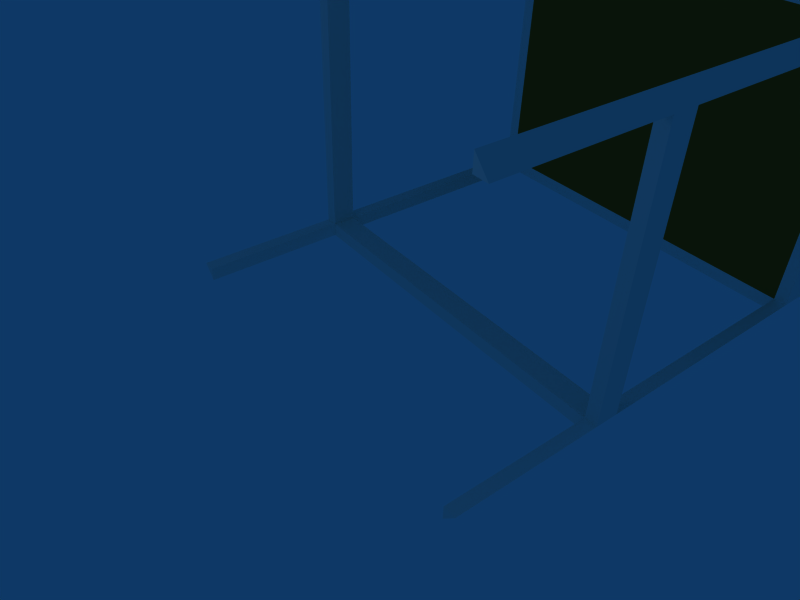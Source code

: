 # Source: mesa.blend  (saved by Blender 2.44.0; exported with 4.5.12 LTS)
import bpy
from mathutils import Matrix  # noqa: F401  (used for matrix-valued properties, if any)

bpy.ops.wm.read_factory_settings(use_empty=True)
scene = bpy.context.scene
scene.name = 'Scene'

# ---- collections
col_collection_1 = bpy.data.collections.new('Collection 1'); scene.collection.children.link(col_collection_1)

# ---- materials (node trees are filled in below, after node groups)
mat_ferro = bpy.data.materials.new('Ferro')
mat_ferro.alpha_threshold = 0.0
mat_ferro.diffuse_color = (0.9065, 0.9182, 0.8816, 1.0)
mat_ferro.specular_color = (0.7918, 0.8078, 0.7907)
mat_ferro.roughness = 0.5
mat_ferro.line_color = (0.0, 0.0, 0.0, 1.0)
mat_madeira = bpy.data.materials.new('Madeira')
mat_madeira.alpha_threshold = 0.0
mat_madeira.diffuse_color = (0.5487, 0.3513, 0.1011, 1.0)
mat_madeira.specular_color = (0.5569, 0.3438, 0.1625)
mat_madeira.roughness = 0.5
mat_madeira.line_color = (0.0, 0.0, 0.0, 1.0)

# ---- material node trees

# ---- world
world_world = bpy.data.worlds.new('World'); scene.world = world_world
world_world.color = (0.05656, 0.2208, 0.4)
world_world.use_sun_shadow = False
world_world.sun_shadow_jitter_overblur = 0.0
world_world.cycles.sampling_method = 'MANUAL'
world_world.cycles.sample_map_resolution = 256

# ---- cameras
cam_camera = bpy.data.cameras.new('Camera')
cam_camera.passepartout_alpha = 0.2
cam_camera.clip_end = 100.0
cam_camera.lens = 35.0
cam_camera.ortho_scale = 7.314
cam_camera.show_passepartout = False
cam_camera.show_safe_areas = True
cam_camera.dof.focus_distance = 0.0
cam_camera.dof.aperture_fstop = 128.0

# ---- lights
light_spot = bpy.data.lights.new('Spot', 'POINT')
light_spot.transmission_factor = 0.0
light_spot.cutoff_distance = 30.0
light_spot.energy = 100.0
light_spot.shadow_buffer_clip_start = 8.0
light_spot.shadow_soft_size = 1.0
light_spot.shadow_maximum_resolution = 0.006
light_spot.use_absolute_resolution = True
light_spot.cycles.use_multiple_importance_sampling = False

# ---- meshes
me_cube_001 = bpy.data.meshes.new('Cube.001')
me_cube_001.from_pydata([(-3.971, -2.985, -0.5642), (4.011, -2.985, -0.5642), (4.011, -2.985, -1.0), (-3.971, -2.985, -1.0), (-3.971, 3.021, -1.0), (4.011, 3.021, -1.0), (4.011, 3.021, -0.5642), (-3.971, 3.021, -0.5642), (-3.971, 3.337, -0.5642), (4.011, 3.337, -0.5642), (4.011, 3.337, 0.5055), (-3.971, 3.337, 0.5055), (-3.971, 3.021, 1.0), (-3.971, -2.981, 1.0), (4.011, -2.981, 1.0), (4.011, 3.021, 1.0), (-3.971, 3.021, 0.5055), (-3.971, -2.981, 0.5055), (4.011, -2.981, 0.5055), (4.011, 3.021, 0.5055)], [], [(0, 1, 6, 7), (4, 5, 2, 3), (11, 10, 9, 8), (15, 12, 13, 14), (19, 18, 17, 16)])
me_cube_001.polygons.foreach_set('material_index', [1, 1, 1, 1, 1])
_uv = me_cube_001.uv_layers.new(name='UVTex')
_uv.uv.foreach_set('vector', [0.4709, 0.02062, 0.4709, 0.9897, 0.0713, 0.9897, 0.0713, 0.02062, 0.02915, 0.7028, 0.02915, 0.201, 0.531, 0.201, 0.531, 0.7028, 0.0999, 0.7214, 0.0999, 0.3061, 0.5153, 0.3061, 0.5153, 0.7214, 0.09055, 0.7067, 0.09055, 0.2933, 0.504, 0.2933, 0.504, 0.7067, 0.0632, 0.6894, 0.0632, 0.3175, 0.4351, 0.3175, 0.4351, 0.6894])
_ca = me_cube_001.color_attributes.new('Col', 'BYTE_COLOR', 'CORNER')
_ca.data.foreach_set('color', [1.0, 1.0, 1.0, 1.0, 1.0, 1.0, 1.0, 1.0, 1.0, 1.0, 1.0, 1.0, 1.0, 1.0, 1.0, 1.0, 1.0, 1.0, 1.0, 1.0, 1.0, 1.0, 1.0, 1.0, 1.0, 1.0, 1.0, 1.0, 1.0, 1.0, 1.0, 1.0, 1.0, 1.0, 1.0, 1.0, 1.0, 1.0, 1.0, 1.0, 1.0, 1.0, 1.0, 1.0, 1.0, 1.0, 1.0, 1.0, 1.0, 1.0, 1.0, 1.0, 1.0, 1.0, 1.0, 1.0, 1.0, 1.0, 1.0, 1.0, 1.0, 1.0, 1.0, 1.0, 1.0, 1.0, 1.0, 1.0, 1.0, 1.0, 1.0, 1.0, 1.0, 1.0, 1.0, 1.0, 1.0, 1.0, 1.0, 1.0])
me_cube_001.materials.append(mat_ferro)
me_cube_001.materials.append(mat_madeira)
me_cube_001.use_remesh_preserve_volume = False
me_cube_001.use_remesh_preserve_attributes = False
me_cube_001.use_mirror_vertex_groups = False
me_cube_001.update()
me_cube = bpy.data.meshes.new('Cube')
me_cube.from_pydata([(4.011, 3.021, 0.5055), (4.011, -2.981, 0.5055), (-3.971, -2.981, 0.5055), (-3.971, 3.021, 0.5055), (4.011, 3.021, 1.0), (4.011, -2.981, 1.0), (-3.971, -2.981, 1.0), (-3.971, 3.021, 1.0), (4.288, -2.981, 1.0), (4.288, 3.021, 1.0), (4.288, -2.981, 0.5055), (4.288, 3.021, 0.5055), (-4.249, 3.021, 1.0), (-4.249, -2.981, 1.0), (-4.249, 3.021, 0.5055), (-4.249, -2.981, 0.5055), (-3.971, -3.298, 1.0), (4.011, -3.298, 1.0), (-3.971, -3.298, 0.5055), (4.011, -3.298, 0.5055), (-3.971, 3.337, 1.0), (4.011, 3.337, 1.0), (-3.971, 3.337, 0.5055), (4.011, 3.337, 0.5055), (4.011, 3.337, -0.5642), (-3.971, 3.337, -0.5642), (-3.971, 3.021, -0.5642), (4.011, 3.021, -0.5642), (4.011, 3.021, -1.0), (-3.971, 3.021, -1.0), (-3.971, 3.337, -1.0), (4.011, 3.337, -1.0), (-3.971, -2.985, -1.0), (4.011, -2.985, -1.0), (4.011, -2.985, -0.5642), (-3.971, -2.985, -0.5642), (-3.971, -3.302, -0.5642), (4.011, -3.302, -0.5642), (4.011, -3.302, -1.0), (-3.971, -3.302, -1.0), (4.288, -2.985, -0.5642), (4.288, -2.985, -1.0), (4.288, 3.021, -1.0), (4.288, 3.021, -0.5642), (-4.249, -2.985, -0.5642), (-4.249, -2.985, -1.0), (-4.249, 3.021, -1.0), (-4.249, 3.021, -0.5642), (4.288, 3.021, -4.554), (4.011, 3.337, -4.554), (4.011, 3.021, -4.554), (-4.249, 3.021, -4.554), (-3.971, 3.337, -4.554), (-3.971, 3.021, -4.554), (4.288, -2.985, -4.554), (4.011, -3.302, -4.554), (4.011, -2.985, -4.554), (-4.249, -2.985, -4.554), (-3.971, -3.302, -4.554), (-3.971, -2.985, -4.554), (-3.971, -2.985, -4.897), (-3.971, -3.302, -4.897), (-4.249, -2.985, -4.897), (4.011, -2.985, -4.897), (4.011, -3.302, -4.897), (4.288, -2.985, -4.897), (-3.971, 3.021, -4.897), (-3.971, 3.337, -4.897), (-4.249, 3.021, -4.897), (4.011, 3.021, -4.897), (4.011, 3.337, -4.897), (4.288, 3.021, -4.897), (4.288, 3.021, -7.007), (4.011, 3.337, -7.007), (4.011, 3.021, -7.007), (-4.249, 3.021, -7.007), (-3.971, 3.337, -7.007), (-3.971, 3.021, -7.007), (4.288, -2.985, -7.007), (4.011, -3.302, -7.007), (4.011, -2.985, -7.007), (-4.249, -2.985, -7.007), (-3.971, -3.302, -7.007), (-3.971, -2.985, -7.007)], [], [(4, 5, 8, 9), (1, 0, 11, 10), (11, 9, 8, 10), (6, 7, 12, 13), (3, 2, 15, 14), (15, 13, 12, 14), (5, 6, 16, 17), (2, 1, 19, 18), (19, 17, 16, 18), (7, 4, 21, 20), (21, 23, 22, 20), (3, 26, 25, 22), (0, 3, 26, 27), (24, 31, 28, 27), (25, 24, 31, 30), (28, 29, 30, 31), (34, 35, 36, 37), (32, 33, 38, 39), (33, 38, 37, 34), (37, 36, 39, 38), (33, 28, 42, 41), (34, 40, 41, 33), (27, 34, 40, 43), (28, 42, 43, 27), (42, 43, 40, 41), (35, 26, 47, 44), (29, 32, 45, 46), (47, 46, 45, 44), (3, 14, 47, 26), (12, 20, 22, 14), (14, 22, 25, 47), (25, 30, 46, 47), (7, 20, 12), (9, 11, 23, 21), (11, 43, 24, 23), (4, 9, 21), (24, 43, 42, 31), (2, 35, 44, 15), (2, 18, 36, 35), (6, 13, 16), (13, 15, 18, 16), (15, 44, 36, 18), (36, 44, 45, 39), (1, 34, 37, 19), (1, 10, 40, 34), (5, 17, 8), (8, 17, 19, 10), (10, 19, 37, 40), (38, 41, 40, 37), (31, 42, 48, 49), (28, 50, 48, 42), (28, 31, 49, 50), (46, 30, 52, 51), (46, 51, 53, 29), (30, 29, 53, 52), (41, 38, 55, 54), (41, 54, 56, 33), (33, 56, 55, 38), (39, 45, 57, 58), (45, 32, 59, 57), (32, 39, 58, 59), (59, 58, 61, 60), (58, 57, 62, 61), (56, 63, 64, 55), (54, 55, 64, 65), (52, 53, 66, 67), (51, 68, 66, 53), (51, 52, 67, 68), (50, 49, 70, 69), (50, 69, 71, 48), (49, 48, 71, 70), (70, 71, 72, 73), (69, 74, 72, 71), (69, 70, 73, 74), (68, 67, 76, 75), (68, 75, 77, 66), (67, 66, 77, 76), (65, 64, 79, 78), (65, 78, 80, 63), (63, 80, 79, 64), (61, 62, 81, 82), (62, 60, 83, 81), (60, 61, 82, 83), (74, 73, 72), (77, 75, 76), (80, 78, 79), (83, 82, 81), (48, 54, 65, 71), (50, 69, 63, 56), (48, 50, 56, 54), (65, 63, 69, 71), (49, 70, 67, 52), (50, 53, 66, 69), (50, 49, 52, 53), (66, 67, 70, 69), (51, 68, 62, 57), (53, 59, 60, 66), (53, 51, 57, 59), (62, 68, 66, 60)])
_uv = me_cube.uv_layers.new(name='UVTex')
_uv.uv.foreach_set('vector', [0.5798, 0.9863, 0.5798, 0.01718, 0.9794, 0.01718, 0.9794, 0.9863, 0.5955, 0.6141, 0.5955, 0.3585, 0.8511, 0.3585, 0.8511, 0.6141, 0.5798, 0.9863, 0.5798, 0.01718, 0.9794, 0.01718, 0.9794, 0.9863, 0.5798, 0.9863, 0.5798, 0.01718, 0.9794, 0.01718, 0.9794, 0.9863, 0.5955, 0.6141, 0.5955, 0.3585, 0.8511, 0.3585, 0.8511, 0.6141, 0.5798, 0.9863, 0.5798, 0.01718, 0.9794, 0.01718, 0.9794, 0.9863, 0.5798, 0.9863, 0.5798, 0.01718, 0.9794, 0.01718, 0.9794, 0.9863, 0.5955, 0.6141, 0.5955, 0.3585, 0.8511, 0.3585, 0.8511, 0.6141, 0.5798, 0.9863, 0.5798, 0.01718, 0.9794, 0.01718, 0.9794, 0.9863, 0.5798, 0.9863, 0.5798, 0.01718, 0.9794, 0.01718, 0.9794, 0.9863, 0.5798, 0.9863, 0.5798, 0.01718, 0.9794, 0.01718, 0.9794, 0.9863, 0.5955, 0.6141, 0.8511, 0.6141, 0.8511, 0.3585, 0.5955, 0.3585, 0.1011, 0.7202, 0.1011, 0.2866, 0.5347, 0.2866, 0.5347, 0.7202, 0.5955, 0.6141, 0.8511, 0.6141, 0.8511, 0.3585, 0.5955, 0.3585, 0.5798, 0.9863, 0.5798, 0.01718, 0.9794, 0.01718, 0.9794, 0.9863, 0.5798, 0.9863, 0.5798, 0.01718, 0.9794, 0.01718, 0.9794, 0.9863, 0.5798, 0.9863, 0.5798, 0.01718, 0.9794, 0.01718, 0.9794, 0.9863, 0.5798, 0.9863, 0.5798, 0.01718, 0.9794, 0.01718, 0.9794, 0.9863, 0.5955, 0.6141, 0.8511, 0.6141, 0.8511, 0.3585, 0.5955, 0.3585, 0.5798, 0.9863, 0.5798, 0.01718, 0.9794, 0.01718, 0.9794, 0.9863, 0.5798, 0.9863, 0.5798, 0.01718, 0.9794, 0.01718, 0.9794, 0.9863, 0.5955, 0.6141, 0.8511, 0.6141, 0.8511, 0.3585, 0.5955, 0.3585, 0.5955, 0.6141, 0.5955, 0.3585, 0.8511, 0.3585, 0.8511, 0.6141, 0.5955, 0.6141, 0.8511, 0.6141, 0.8511, 0.3585, 0.5955, 0.3585, 0.5798, 0.9863, 0.5798, 0.01718, 0.9794, 0.01718, 0.9794, 0.9863, 0.5798, 0.9863, 0.5798, 0.01718, 0.9794, 0.01718, 0.9794, 0.9863, 0.5798, 0.9863, 0.5798, 0.01718, 0.9794, 0.01718, 0.9794, 0.9863, 0.5798, 0.9863, 0.5798, 0.01718, 0.9794, 0.01718, 0.9794, 0.9863, 0.5955, 0.6141, 0.8511, 0.6141, 0.8511, 0.3585, 0.5955, 0.3585, 0.6915, 0.7153, 0.6915, 0.2881, 0.8677, 0.2881, 0.8677, 0.7153, 0.8226, 0.5645, 0.8226, 0.4875, 0.8543, 0.4875, 0.8543, 0.5645, 0.5798, 0.9863, 0.5798, 0.01718, 0.9794, 0.01718, 0.9794, 0.9863, 0.6854, 0.7301, 0.6854, 0.2733, 0.8738, 0.2733, 0.5798, 0.9863, 0.5798, 0.01718, 0.9794, 0.01718, 0.9794, 0.9863, 0.5798, 0.9863, 0.5798, 0.01718, 0.9794, 0.01718, 0.9794, 0.9863, 0.5955, 0.6141, 0.5955, 0.3585, 0.8511, 0.3585, 0.5798, 0.9863, 0.5798, 0.01718, 0.9794, 0.01718, 0.9794, 0.9863, 0.5955, 0.6141, 0.8511, 0.6141, 0.8511, 0.3585, 0.5955, 0.3585, 0.5955, 0.6141, 0.8511, 0.6141, 0.8511, 0.3585, 0.5955, 0.3585, 0.5798, 0.9863, 0.5798, 0.01718, 0.9794, 0.01718, 0.6172, 0.6975, 0.6172, 0.3176, 0.7738, 0.3176, 0.7738, 0.6975, 0.8195, 0.5738, 0.8195, 0.4847, 0.8562, 0.4847, 0.8562, 0.5738, 0.8195, 0.5738, 0.8195, 0.4847, 0.8562, 0.4847, 0.8562, 0.5738, 0.6016, 0.6905, 0.9276, 0.6905, 0.9276, 0.3645, 0.6016, 0.3645, 0.5955, 0.6141, 0.8511, 0.6141, 0.8511, 0.3585, 0.5955, 0.3585, 0.5798, 0.9863, 0.5798, 0.01718, 0.9794, 0.01718, 0.5798, 0.9863, 0.5798, 0.01718, 0.9794, 0.01718, 0.9794, 0.9863, 0.5798, 0.9863, 0.5798, 0.01718, 0.9794, 0.01718, 0.9794, 0.9863, 0.5798, 0.9863, 0.5798, 0.01718, 0.9794, 0.01718, 0.9794, 0.9863, 0.6151, 0.6357, 0.6151, 0.3231, 0.9278, 0.3231, 0.9278, 0.6357, 0.6749, 0.6447, 0.9093, 0.6447, 0.9093, 0.4103, 0.6749, 0.4103, 0.6749, 0.6447, 0.6749, 0.4103, 0.9093, 0.4103, 0.9093, 0.6447, 0.704, 0.564, 0.704, 0.4845, 0.7835, 0.4845, 0.7835, 0.564, 0.5871, 0.6603, 0.9077, 0.6603, 0.9077, 0.3397, 0.5871, 0.3397, 0.6151, 0.6357, 0.6151, 0.3231, 0.9278, 0.3231, 0.9278, 0.6357, 0.6749, 0.6447, 0.6749, 0.4103, 0.9093, 0.4103, 0.9093, 0.6447, 0.6749, 0.6447, 0.9093, 0.6447, 0.9093, 0.4103, 0.6749, 0.4103, 0.6749, 0.6447, 0.9093, 0.6447, 0.9093, 0.4103, 0.6749, 0.4103, 0.701, 0.5734, 0.701, 0.4815, 0.7929, 0.4815, 0.7929, 0.5734, 0.6749, 0.6447, 0.6749, 0.4103, 0.9093, 0.4103, 0.9093, 0.6447, 0.6749, 0.6447, 0.6749, 0.4103, 0.9093, 0.4103, 0.9093, 0.6447, 0.8157, 0.5586, 0.8157, 0.4883, 0.886, 0.4883, 0.886, 0.5586, 0.6749, 0.6447, 0.6749, 0.4103, 0.9093, 0.4103, 0.9093, 0.6447, 0.6749, 0.6447, 0.9093, 0.6447, 0.9093, 0.4103, 0.6749, 0.4103, 0.6749, 0.6447, 0.6749, 0.4103, 0.9093, 0.4103, 0.9093, 0.6447, 0.5955, 0.6141, 0.5955, 0.3585, 0.8511, 0.3585, 0.8511, 0.6141, 0.5955, 0.6141, 0.8511, 0.6141, 0.8511, 0.3585, 0.5955, 0.3585, 0.8157, 0.5586, 0.8157, 0.4883, 0.886, 0.4883, 0.886, 0.5586, 0.5955, 0.6141, 0.5955, 0.3585, 0.8511, 0.3585, 0.8511, 0.6141, 0.5955, 0.6141, 0.8511, 0.6141, 0.8511, 0.3585, 0.5955, 0.3585, 0.601, 0.6327, 0.601, 0.333, 0.9007, 0.333, 0.9007, 0.6327, 0.6151, 0.6357, 0.6151, 0.3231, 0.9278, 0.3231, 0.9278, 0.6357, 0.6749, 0.6447, 0.9093, 0.6447, 0.9093, 0.4103, 0.6749, 0.4103, 0.6749, 0.6447, 0.6749, 0.4103, 0.9093, 0.4103, 0.9093, 0.6447, 0.704, 0.564, 0.704, 0.4845, 0.7835, 0.4845, 0.7835, 0.564, 0.6749, 0.6447, 0.9093, 0.6447, 0.9093, 0.4103, 0.6749, 0.4103, 0.6749, 0.6447, 0.6749, 0.4103, 0.9093, 0.4103, 0.9093, 0.6447, 0.6749, 0.6447, 0.6749, 0.4103, 0.9093, 0.4103, 0.9093, 0.6447, 0.6749, 0.6447, 0.9093, 0.6447, 0.9093, 0.4103, 0.6749, 0.4103, 0.6749, 0.6447, 0.9093, 0.6447, 0.9093, 0.4103, 0.6749, 0.4103, 0.701, 0.5734, 0.701, 0.4815, 0.7929, 0.4815, 0.7929, 0.5734, 0.6749, 0.6447, 0.6749, 0.4103, 0.9093, 0.4103, 0.9093, 0.6447, 0.6749, 0.6447, 0.6749, 0.4103, 0.9093, 0.4103, 0.9093, 0.6447, 0.6151, 0.6357, 0.9278, 0.3231, 0.6151, 0.3231, 0.6151, 0.6357, 0.9278, 0.3231, 0.6151, 0.3231, 0.6151, 0.6357, 0.9278, 0.3231, 0.6151, 0.3231, 0.6219, 0.6393, 0.9004, 0.3607, 0.6219, 0.3607, 0.8157, 0.5586, 0.8157, 0.4883, 0.886, 0.4883, 0.886, 0.5586, 0.8157, 0.5586, 0.886, 0.5586, 0.886, 0.4883, 0.8157, 0.4883, 0.8157, 0.5586, 0.8157, 0.4883, 0.886, 0.4883, 0.886, 0.5586, 0.6151, 0.6357, 0.9278, 0.6357, 0.9278, 0.3231, 0.6151, 0.3231, 0.8157, 0.5586, 0.8157, 0.4883, 0.886, 0.4883, 0.886, 0.5586, 0.6749, 0.6447, 0.6749, 0.4103, 0.9093, 0.4103, 0.9093, 0.6447, 0.8157, 0.5586, 0.8157, 0.4883, 0.886, 0.4883, 0.886, 0.5586, 0.6151, 0.6357, 0.9278, 0.6357, 0.9278, 0.3231, 0.6151, 0.3231, 0.8157, 0.5586, 0.8157, 0.4883, 0.886, 0.4883, 0.886, 0.5586, 0.8157, 0.5586, 0.886, 0.5586, 0.886, 0.4883, 0.8157, 0.4883, 0.8157, 0.5586, 0.8157, 0.4883, 0.886, 0.4883, 0.886, 0.5586, 0.6151, 0.6357, 0.9278, 0.6357, 0.9278, 0.3231, 0.6151, 0.3231])
_ca = me_cube.color_attributes.new('Col', 'BYTE_COLOR', 'CORNER')
_ca.data.foreach_set('color', [1.0, 1.0, 1.0, 1.0, 1.0, 1.0, 1.0, 1.0, 1.0, 1.0, 1.0, 1.0, 1.0, 1.0, 1.0, 1.0, 1.0, 1.0, 1.0, 1.0, 1.0, 1.0, 1.0, 1.0, 1.0, 1.0, 1.0, 1.0, 1.0, 1.0, 1.0, 1.0, 1.0, 1.0, 1.0, 1.0, 1.0, 1.0, 1.0, 1.0, 1.0, 1.0, 1.0, 1.0, 1.0, 1.0, 1.0, 1.0, 1.0, 1.0, 1.0, 1.0, 1.0, 1.0, 1.0, 1.0, 1.0, 1.0, 1.0, 1.0, 1.0, 1.0, 1.0, 1.0, 1.0, 1.0, 1.0, 1.0, 1.0, 1.0, 1.0, 1.0, 1.0, 1.0, 1.0, 1.0, 1.0, 1.0, 1.0, 1.0, 1.0, 1.0, 1.0, 1.0, 1.0, 1.0, 1.0, 1.0, 1.0, 1.0, 1.0, 1.0, 1.0, 1.0, 1.0, 1.0, 1.0, 1.0, 1.0, 1.0, 1.0, 1.0, 1.0, 1.0, 1.0, 1.0, 1.0, 1.0, 1.0, 1.0, 1.0, 1.0, 1.0, 1.0, 1.0, 1.0, 1.0, 1.0, 1.0, 1.0, 1.0, 1.0, 1.0, 1.0, 1.0, 1.0, 1.0, 1.0, 1.0, 1.0, 1.0, 1.0, 1.0, 1.0, 1.0, 1.0, 1.0, 1.0, 1.0, 1.0, 1.0, 1.0, 1.0, 1.0, 1.0, 1.0, 1.0, 1.0, 1.0, 1.0, 1.0, 1.0, 1.0, 1.0, 1.0, 1.0, 1.0, 1.0, 1.0, 1.0, 1.0, 1.0, 1.0, 1.0, 1.0, 1.0, 1.0, 1.0, 1.0, 1.0, 1.0, 1.0, 1.0, 1.0, 1.0, 1.0, 1.0, 1.0, 1.0, 1.0, 1.0, 1.0, 1.0, 1.0, 1.0, 1.0, 1.0, 1.0, 1.0, 1.0, 1.0, 1.0, 1.0, 1.0, 1.0, 1.0, 1.0, 1.0, 1.0, 1.0, 1.0, 1.0, 1.0, 1.0, 1.0, 1.0, 1.0, 1.0, 1.0, 1.0, 1.0, 1.0, 1.0, 1.0, 1.0, 1.0, 1.0, 1.0, 1.0, 1.0, 1.0, 1.0, 1.0, 1.0, 1.0, 1.0, 1.0, 1.0, 1.0, 1.0, 1.0, 1.0, 1.0, 1.0, 1.0, 1.0, 1.0, 1.0, 1.0, 1.0, 1.0, 1.0, 1.0, 1.0, 1.0, 1.0, 1.0, 1.0, 1.0, 1.0, 1.0, 1.0, 1.0, 1.0, 1.0, 1.0, 1.0, 1.0, 1.0, 1.0, 1.0, 1.0, 1.0, 1.0, 1.0, 1.0, 1.0, 1.0, 1.0, 1.0, 1.0, 1.0, 1.0, 1.0, 1.0, 1.0, 1.0, 1.0, 1.0, 1.0, 1.0, 1.0, 1.0, 1.0, 1.0, 1.0, 1.0, 1.0, 1.0, 1.0, 1.0, 1.0, 1.0, 1.0, 1.0, 1.0, 1.0, 1.0, 1.0, 1.0, 1.0, 1.0, 1.0, 1.0, 1.0, 1.0, 1.0, 1.0, 1.0, 1.0, 1.0, 1.0, 1.0, 1.0, 1.0, 1.0, 1.0, 1.0, 1.0, 1.0, 1.0, 1.0, 1.0, 1.0, 1.0, 1.0, 1.0, 1.0, 1.0, 1.0, 1.0, 1.0, 1.0, 1.0, 1.0, 1.0, 1.0, 1.0, 1.0, 1.0, 1.0, 1.0, 1.0, 1.0, 1.0, 1.0, 1.0, 1.0, 1.0, 1.0, 1.0, 1.0, 1.0, 1.0, 1.0, 1.0, 1.0, 1.0, 1.0, 1.0, 1.0, 1.0, 1.0, 1.0, 1.0, 1.0, 1.0, 1.0, 1.0, 1.0, 1.0, 1.0, 1.0, 1.0, 1.0, 1.0, 1.0, 1.0, 1.0, 1.0, 1.0, 1.0, 1.0, 1.0, 1.0, 1.0, 1.0, 1.0, 1.0, 1.0, 1.0, 1.0, 1.0, 1.0, 1.0, 1.0, 1.0, 1.0, 1.0, 1.0, 1.0, 1.0, 1.0, 1.0, 1.0, 1.0, 1.0, 1.0, 1.0, 1.0, 1.0, 1.0, 1.0, 1.0, 1.0, 1.0, 1.0, 1.0, 1.0, 1.0, 1.0, 1.0, 1.0, 1.0, 1.0, 1.0, 1.0, 1.0, 1.0, 1.0, 1.0, 1.0, 1.0, 1.0, 1.0, 1.0, 1.0, 1.0, 1.0, 1.0, 1.0, 1.0, 1.0, 1.0, 1.0, 1.0, 1.0, 1.0, 1.0, 1.0, 1.0, 1.0, 1.0, 1.0, 1.0, 1.0, 1.0, 1.0, 1.0, 1.0, 1.0, 1.0, 1.0, 1.0, 1.0, 1.0, 1.0, 1.0, 1.0, 1.0, 1.0, 1.0, 1.0, 1.0, 1.0, 1.0, 1.0, 1.0, 1.0, 1.0, 1.0, 1.0, 1.0, 1.0, 1.0, 1.0, 1.0, 1.0, 1.0, 1.0, 1.0, 1.0, 1.0, 1.0, 1.0, 1.0, 1.0, 1.0, 1.0, 1.0, 1.0, 1.0, 1.0, 1.0, 1.0, 1.0, 1.0, 1.0, 1.0, 1.0, 1.0, 1.0, 1.0, 1.0, 1.0, 1.0, 1.0, 1.0, 1.0, 1.0, 1.0, 1.0, 1.0, 1.0, 1.0, 1.0, 1.0, 1.0, 1.0, 1.0, 1.0, 1.0, 1.0, 1.0, 1.0, 1.0, 1.0, 1.0, 1.0, 1.0, 1.0, 1.0, 1.0, 1.0, 1.0, 1.0, 1.0, 1.0, 1.0, 1.0, 1.0, 1.0, 1.0, 1.0, 1.0, 1.0, 1.0, 1.0, 1.0, 1.0, 1.0, 1.0, 1.0, 1.0, 1.0, 1.0, 1.0, 1.0, 1.0, 1.0, 1.0, 1.0, 1.0, 1.0, 1.0, 1.0, 1.0, 1.0, 1.0, 1.0, 1.0, 1.0, 1.0, 1.0, 1.0, 1.0, 1.0, 1.0, 1.0, 1.0, 1.0, 1.0, 1.0, 1.0, 1.0, 1.0, 1.0, 1.0, 1.0, 1.0, 1.0, 1.0, 1.0, 1.0, 1.0, 1.0, 1.0, 1.0, 1.0, 1.0, 1.0, 1.0, 1.0, 1.0, 1.0, 1.0, 1.0, 1.0, 1.0, 1.0, 1.0, 1.0, 1.0, 1.0, 1.0, 1.0, 1.0, 1.0, 1.0, 1.0, 1.0, 1.0, 1.0, 1.0, 1.0, 1.0, 1.0, 1.0, 1.0, 1.0, 1.0, 1.0, 1.0, 1.0, 1.0, 1.0, 1.0, 1.0, 1.0, 1.0, 1.0, 1.0, 1.0, 1.0, 1.0, 1.0, 1.0, 1.0, 1.0, 1.0, 1.0, 1.0, 1.0, 1.0, 1.0, 1.0, 1.0, 1.0, 1.0, 1.0, 1.0, 1.0, 1.0, 1.0, 1.0, 1.0, 1.0, 1.0, 1.0, 1.0, 1.0, 1.0, 1.0, 1.0, 1.0, 1.0, 1.0, 1.0, 1.0, 1.0, 1.0, 1.0, 1.0, 1.0, 1.0, 1.0, 1.0, 1.0, 1.0, 1.0, 1.0, 1.0, 1.0, 1.0, 1.0, 1.0, 1.0, 1.0, 1.0, 1.0, 1.0, 1.0, 1.0, 1.0, 1.0, 1.0, 1.0, 1.0, 1.0, 1.0, 1.0, 1.0, 1.0, 1.0, 1.0, 1.0, 1.0, 1.0, 1.0, 1.0, 1.0, 1.0, 1.0, 1.0, 1.0, 1.0, 1.0, 1.0, 1.0, 1.0, 1.0, 1.0, 1.0, 1.0, 1.0, 1.0, 1.0, 1.0, 1.0, 1.0, 1.0, 1.0, 1.0, 1.0, 1.0, 1.0, 1.0, 1.0, 1.0, 1.0, 1.0, 1.0, 1.0, 1.0, 1.0, 1.0, 1.0, 1.0, 1.0, 1.0, 1.0, 1.0, 1.0, 1.0, 1.0, 1.0, 1.0, 1.0, 1.0, 1.0, 1.0, 1.0, 1.0, 1.0, 1.0, 1.0, 1.0, 1.0, 1.0, 1.0, 1.0, 1.0, 1.0, 1.0, 1.0, 1.0, 1.0, 1.0, 1.0, 1.0, 1.0, 1.0, 1.0, 1.0, 1.0, 1.0, 1.0, 1.0, 1.0, 1.0, 1.0, 1.0, 1.0, 1.0, 1.0, 1.0, 1.0, 1.0, 1.0, 1.0, 1.0, 1.0, 1.0, 1.0, 1.0, 1.0, 1.0, 1.0, 1.0, 1.0, 1.0, 1.0, 1.0, 1.0, 1.0, 1.0, 1.0, 1.0, 1.0, 1.0, 1.0, 1.0, 1.0, 1.0, 1.0, 1.0, 1.0, 1.0, 1.0, 1.0, 1.0, 1.0, 1.0, 1.0, 1.0, 1.0, 1.0, 1.0, 1.0, 1.0, 1.0, 1.0, 1.0, 1.0, 1.0, 1.0, 1.0, 1.0, 1.0, 1.0, 1.0, 1.0, 1.0, 1.0, 1.0, 1.0, 1.0, 1.0, 1.0, 1.0, 1.0, 1.0, 1.0, 1.0, 1.0, 1.0, 1.0, 1.0, 1.0, 1.0, 1.0, 1.0, 1.0, 1.0, 1.0, 1.0, 1.0, 1.0, 1.0, 1.0, 1.0, 1.0, 1.0, 1.0, 1.0, 1.0, 1.0, 1.0, 1.0, 1.0, 1.0, 1.0, 1.0, 1.0, 1.0, 1.0, 1.0, 1.0, 1.0, 1.0, 1.0, 1.0, 1.0, 1.0, 1.0, 1.0, 1.0, 1.0, 1.0, 1.0, 1.0, 1.0, 1.0, 1.0, 1.0, 1.0, 1.0, 1.0, 1.0, 1.0, 1.0, 1.0, 1.0, 1.0, 1.0, 1.0, 1.0, 1.0, 1.0, 1.0, 1.0, 1.0, 1.0, 1.0, 1.0, 1.0, 1.0, 1.0, 1.0, 1.0, 1.0, 1.0, 1.0, 1.0, 1.0, 1.0, 1.0, 1.0, 1.0, 1.0, 1.0, 1.0, 1.0, 1.0, 1.0, 1.0, 1.0, 1.0, 1.0, 1.0, 1.0, 1.0, 1.0, 1.0, 1.0, 1.0, 1.0, 1.0, 1.0, 1.0, 1.0, 1.0, 1.0, 1.0, 1.0, 1.0, 1.0, 1.0, 1.0, 1.0, 1.0, 1.0, 1.0, 1.0, 1.0, 1.0, 1.0, 1.0, 1.0, 1.0, 1.0, 1.0, 1.0, 1.0, 1.0, 1.0, 1.0, 1.0, 1.0, 1.0, 1.0, 1.0, 1.0, 1.0, 1.0, 1.0, 1.0, 1.0, 1.0, 1.0, 1.0, 1.0, 1.0, 1.0, 1.0, 1.0, 1.0, 1.0, 1.0, 1.0, 1.0, 1.0, 1.0, 1.0, 1.0, 1.0, 1.0, 1.0, 1.0, 1.0, 1.0, 1.0, 1.0, 1.0, 1.0, 1.0, 1.0, 1.0, 1.0, 1.0, 1.0, 1.0, 1.0, 1.0, 1.0, 1.0, 1.0, 1.0, 1.0, 1.0, 1.0, 1.0, 1.0, 1.0, 1.0, 1.0, 1.0, 1.0, 1.0, 1.0, 1.0, 1.0, 1.0, 1.0, 1.0, 1.0, 1.0, 1.0, 1.0, 1.0, 1.0, 1.0, 1.0, 1.0, 1.0, 1.0, 1.0, 1.0, 1.0, 1.0, 1.0, 1.0, 1.0, 1.0, 1.0, 1.0, 1.0, 1.0, 1.0, 1.0, 1.0, 1.0, 1.0, 1.0, 1.0, 1.0, 1.0, 1.0, 1.0, 1.0, 1.0, 1.0, 1.0, 1.0, 1.0, 1.0, 1.0, 1.0, 1.0, 1.0, 1.0, 1.0, 1.0, 1.0, 1.0, 1.0, 1.0, 1.0, 1.0, 1.0, 1.0, 1.0, 1.0, 1.0, 1.0, 1.0, 1.0, 1.0, 1.0, 1.0, 1.0, 1.0, 1.0, 1.0, 1.0, 1.0, 1.0, 1.0, 1.0, 1.0, 1.0, 1.0, 1.0, 1.0, 1.0, 1.0, 1.0, 1.0, 1.0, 1.0, 1.0, 1.0, 1.0, 1.0, 1.0, 1.0, 1.0, 1.0, 1.0, 1.0, 1.0, 1.0, 1.0, 1.0, 1.0, 1.0, 1.0, 1.0, 1.0, 1.0, 1.0, 1.0, 1.0, 1.0, 1.0, 1.0, 1.0, 1.0, 1.0, 1.0, 1.0, 1.0, 1.0, 1.0, 1.0, 1.0, 1.0, 1.0, 1.0, 1.0, 1.0, 1.0, 1.0, 1.0, 1.0, 1.0, 1.0, 1.0, 1.0, 1.0, 1.0, 1.0, 1.0, 1.0, 1.0, 1.0, 1.0, 1.0, 1.0, 1.0, 1.0, 1.0, 1.0, 1.0, 1.0, 1.0, 1.0, 1.0, 1.0, 1.0, 1.0, 1.0, 1.0, 1.0, 1.0, 1.0, 1.0, 1.0, 1.0, 1.0, 1.0, 1.0, 1.0, 1.0, 1.0, 1.0, 1.0, 1.0, 1.0, 1.0, 1.0, 1.0, 1.0, 1.0, 1.0, 1.0, 1.0, 1.0, 1.0, 1.0, 1.0, 1.0, 1.0, 1.0, 1.0, 1.0, 1.0, 1.0, 1.0, 1.0, 1.0, 1.0, 1.0, 1.0, 1.0, 1.0, 1.0, 1.0, 1.0, 1.0, 1.0, 1.0, 1.0, 1.0, 1.0, 1.0, 1.0, 1.0, 1.0, 1.0, 1.0, 1.0, 1.0, 1.0, 1.0, 1.0, 1.0, 1.0, 1.0, 1.0, 1.0, 1.0, 1.0, 1.0, 1.0, 1.0, 1.0, 1.0, 1.0, 1.0, 1.0, 1.0, 1.0, 1.0, 1.0, 1.0, 1.0, 1.0, 1.0, 1.0, 1.0, 1.0, 1.0, 1.0, 1.0, 1.0, 1.0, 1.0, 1.0, 1.0, 1.0, 1.0, 1.0, 1.0, 1.0, 1.0, 1.0, 1.0, 1.0, 1.0, 1.0, 1.0, 1.0, 1.0, 1.0, 1.0, 1.0, 1.0, 1.0, 1.0, 1.0, 1.0, 1.0, 1.0, 1.0, 1.0, 1.0, 1.0, 1.0, 1.0, 1.0, 1.0, 1.0, 1.0, 1.0, 1.0, 1.0, 1.0, 1.0, 1.0, 1.0, 1.0, 1.0, 1.0, 1.0, 1.0, 1.0, 1.0, 1.0, 1.0, 1.0, 1.0, 1.0, 1.0, 1.0, 1.0, 1.0, 1.0, 1.0, 1.0, 1.0, 1.0, 1.0, 1.0, 1.0, 1.0, 1.0, 1.0, 1.0, 1.0, 1.0, 1.0, 1.0, 1.0, 1.0, 1.0, 1.0, 1.0, 1.0, 1.0, 1.0, 1.0, 1.0, 1.0, 1.0, 1.0, 1.0, 1.0, 1.0, 1.0, 1.0, 1.0, 1.0, 1.0, 1.0, 1.0, 1.0, 1.0, 1.0, 1.0, 1.0, 1.0, 1.0, 1.0, 1.0, 1.0, 1.0, 1.0, 1.0, 1.0, 1.0, 1.0, 1.0, 1.0, 1.0, 1.0, 1.0, 1.0, 1.0, 1.0, 1.0, 1.0, 1.0, 1.0, 1.0, 1.0, 1.0, 1.0, 1.0, 1.0, 1.0, 1.0, 1.0, 1.0, 1.0, 1.0, 1.0, 1.0, 1.0, 1.0, 1.0, 1.0, 1.0, 1.0, 1.0, 1.0, 1.0, 1.0, 1.0, 1.0, 1.0, 1.0, 1.0, 1.0, 1.0, 1.0, 1.0, 1.0, 1.0, 1.0, 1.0, 1.0, 1.0, 1.0, 1.0, 1.0, 1.0, 1.0, 1.0, 1.0, 1.0, 1.0, 1.0, 1.0, 1.0, 1.0, 1.0, 1.0, 1.0, 1.0, 1.0, 1.0, 1.0, 1.0, 1.0, 1.0, 1.0, 1.0, 1.0, 1.0, 1.0, 1.0, 1.0, 1.0, 1.0, 1.0, 1.0, 1.0, 1.0, 1.0, 1.0, 1.0, 1.0, 1.0, 1.0, 1.0, 1.0, 1.0, 1.0, 1.0, 1.0, 1.0])
me_cube.materials.append(mat_ferro)
me_cube.materials.append(mat_ferro)
me_cube.use_remesh_preserve_volume = False
me_cube.use_remesh_preserve_attributes = False
me_cube.use_mirror_vertex_groups = False
me_cube.update()
arm_armature = bpy.data.armatures.new('Armature')  # bones are not reproduced

# ---- objects
ob_armature = bpy.data.objects.new('Armature', arm_armature)
ob_cube_001 = bpy.data.objects.new('Cube.001', me_cube_001)
ob_cube = bpy.data.objects.new('Cube', me_cube)
ob_lamp = bpy.data.objects.new('Lamp', light_spot)
ob_camera = bpy.data.objects.new('Camera', cam_camera)

# ---- transforms, parenting, visibility, modifiers, constraints
ob_armature.location = (0.09223, -0.008339, 12.63)
ob_armature.lock_rotations_4d = False
ob_armature.empty_display_type = 'ARROWS'
ob_armature.color = (0.0, 0.0, 0.0, 1.0)
ob_armature.lineart.crease_threshold = 0.0
ob_cube_001.parent = ob_armature
ob_cube_001.matrix_parent_inverse = Matrix(((1.0, 0.0, 0.0, -0.09223), (0.0, 1.0, 0.0, 0.008339), (0.0, 0.0, 1.0, -12.63), (0.0, 0.0, 0.0, 1.0)))
ob_cube_001.location = (0.117, -0.102, 12.71)
ob_cube_001.rotation_euler = (0.0006111, -0.0, -3.142)
ob_cube_001.scale = (1.172, 1.131, 1.802)
ob_cube_001.lock_rotations_4d = False
ob_cube_001.empty_display_type = 'ARROWS'
ob_cube_001.color = (0.0, 0.0, 0.0, 1.0)
ob_cube_001.show_in_front = True
ob_cube_001.lineart.crease_threshold = 0.0
_vg = ob_cube_001.vertex_groups.new(name='Bone')
_vg = ob_cube_001.vertex_groups.new(name='Bone.001')
_vg = ob_cube_001.vertex_groups.new(name='Bone.003')
for _i, _w in zip([14, 18], [0.4283, 1.0]): _vg.add([_i], _w, 'REPLACE')
_vg = ob_cube_001.vertex_groups.new(name='back_r')
for _i, _w in zip([1, 2, 14, 18], [1.0, 1.0, 0.974, 1.0]): _vg.add([_i], _w, 'REPLACE')
_vg = ob_cube_001.vertex_groups.new(name='Bone.004')
for _i, _w in zip([10, 15, 19], [1.0, 0.7588, 1.0]): _vg.add([_i], _w, 'REPLACE')
_vg = ob_cube_001.vertex_groups.new(name='front_r')
for _i, _w in zip([5, 6, 9, 10, 15, 19], [1.0, 1.0, 1.0, 1.0, 0.982, 1.0]): _vg.add([_i], _w, 'REPLACE')
_vg = ob_cube_001.vertex_groups.new(name='Bone.002')
_vg = ob_cube_001.vertex_groups.new(name='Bone.005')
for _i, _w in zip([13, 17], [0.5459, 1.0]): _vg.add([_i], _w, 'REPLACE')
_vg = ob_cube_001.vertex_groups.new(name='back_l')
for _i, _w in zip([0, 3, 13, 17], [1.0, 1.0, 0.977, 1.0]): _vg.add([_i], _w, 'REPLACE')
_vg = ob_cube_001.vertex_groups.new(name='Bone.006')
for _i, _w in zip([11, 12, 16], [0.9826, 0.6756, 1.0]): _vg.add([_i], _w, 'REPLACE')
_vg = ob_cube_001.vertex_groups.new(name='front_l')
for _i, _w in zip([4, 7, 8, 11, 12, 16], [1.0, 1.0, 1.0, 0.9995, 0.9797, 1.0]): _vg.add([_i], _w, 'REPLACE')
_m = ob_cube_001.modifiers.new('Armature', 'ARMATURE')
_m.object = ob_armature
_m.use_bone_envelopes = True
ob_cube.parent = ob_armature
ob_cube.matrix_parent_inverse = Matrix(((1.0, 0.0, 0.0, -0.09223), (0.0, 1.0, 0.0, 0.008339), (0.0, 0.0, 1.0, -12.63), (0.0, 0.0, 0.0, 1.0)))
ob_cube.location = (0.117, -0.102, 12.71)
ob_cube.rotation_euler = (0.0006111, -0.0, -3.142)
ob_cube.scale = (1.172, 1.131, 1.802)
ob_cube.lock_rotations_4d = False
ob_cube.empty_display_type = 'ARROWS'
ob_cube.color = (0.0, 0.0, 0.0, 1.0)
ob_cube.show_in_front = True
ob_cube.lineart.crease_threshold = 0.0
_vg = ob_cube.vertex_groups.new(name='Bone')
_vg = ob_cube.vertex_groups.new(name='Bone.001')
_vg = ob_cube.vertex_groups.new(name='Bone.003')
for _i, _w in zip([1, 5, 8, 10, 17, 19], [1.0, 0.4283, 0.3261, 0.991, 0.07602, 0.8563]): _vg.add([_i], _w, 'REPLACE')
_vg = ob_cube.vertex_groups.new(name='back_r')
for _i, _w in zip([1, 5, 8, 10, 17, 19, 33, 34, 37, 38, 40, 41, 54, 55, 56, 63, 64, 65, 78, 79, 80], [1.0, 0.974, 0.9691, 0.9999, 0.957, 0.9947, 1.0, 1.0, 0.9998, 1.0, 1.0, 1.0, 1.0, 1.0, 1.0, 1.0, 1.0, 1.0, 1.0, 1.0, 1.0]): _vg.add([_i], _w, 'REPLACE')
_vg = ob_cube.vertex_groups.new(name='Bone.004')
for _i, _w in zip([0, 4, 9, 11, 21, 23], [1.0, 0.7588, 0.7387, 1.0, 0.6912, 1.0]): _vg.add([_i], _w, 'REPLACE')
_vg = ob_cube.vertex_groups.new(name='front_r')
for _i, _w in zip([0, 4, 9, 11, 21, 23, 24, 27, 28, 31, 42, 43, 48, 49, 50, 69, 70, 71, 72, 73, 74], [1.0, 0.982, 0.9805, 1.0, 0.9768, 1.0, 1.0, 1.0, 1.0, 1.0, 1.0, 1.0, 1.0, 1.0, 1.0, 1.0, 1.0, 1.0, 1.0, 1.0, 1.0]): _vg.add([_i], _w, 'REPLACE')
_vg = ob_cube.vertex_groups.new(name='Bone.002')
_vg = ob_cube.vertex_groups.new(name='Bone.005')
for _i, _w in zip([2, 6, 13, 15, 16, 18], [1.0, 0.5459, 0.4853, 1.0, 0.2803, 0.9197]): _vg.add([_i], _w, 'REPLACE')
_vg = ob_cube.vertex_groups.new(name='back_l')
for _i, _w in zip([2, 6, 13, 15, 16, 18, 32, 35, 36, 39, 44, 45, 57, 58, 59, 60, 61, 62, 81, 82, 83], [1.0, 0.977, 0.9737, 1.0, 0.9627, 0.997, 1.0, 1.0, 1.0, 1.0, 1.0, 1.0, 1.0, 1.0, 1.0, 1.0, 1.0, 1.0, 1.0, 1.0, 1.0]): _vg.add([_i], _w, 'REPLACE')
_vg = ob_cube.vertex_groups.new(name='Bone.006')
for _i, _w in zip([3, 7, 12, 14, 20, 22], [1.0, 0.6756, 0.65, 1.0, 0.5223, 0.9826]): _vg.add([_i], _w, 'REPLACE')
_vg = ob_cube.vertex_groups.new(name='front_l')
for _i, _w in zip([3, 7, 12, 14, 20, 22, 25, 26, 29, 30, 46, 47, 51, 52, 53, 66, 67, 68, 75, 76, 77], [1.0, 0.9797, 0.9779, 1.0, 0.9693, 0.9995, 1.0, 1.0, 1.0, 1.0, 1.0, 1.0, 1.0, 1.0, 1.0, 1.0, 1.0, 1.0, 1.0, 1.0, 1.0]): _vg.add([_i], _w, 'REPLACE')
_m = ob_cube.modifiers.new('Armature', 'ARMATURE')
_m.object = ob_armature
_m.use_bone_envelopes = True
ob_lamp.location = (0.117, 5.827, -5.85)
ob_lamp.rotation_euler = (2.4, 2.436e-09, -3.142)
ob_lamp.lock_rotations_4d = False
ob_lamp.empty_display_type = 'ARROWS'
ob_lamp.color = (0.0, 0.0, 0.0, 0.0)
ob_lamp.lineart.crease_threshold = 0.0
ob_camera.location = (-11.18, 8.049, -6.246)
ob_camera.rotation_euler = (2.523, -0.9204, 3.106)
ob_camera.lock_rotations_4d = False
ob_camera.empty_display_type = 'ARROWS'
ob_camera.color = (0.0, 0.0, 0.0, 0.0)
ob_camera.display_type = 'WIRE'
ob_camera.lineart.crease_threshold = 0.0

# ---- collection membership
col_collection_1.objects.link(ob_armature)
col_collection_1.objects.link(ob_cube_001)
col_collection_1.objects.link(ob_cube)
col_collection_1.objects.link(ob_lamp)
col_collection_1.objects.link(ob_camera)

# ---- scene / render settings (as saved in the file)
scene.camera = ob_camera
scene.frame_start = 1; scene.frame_end = 250; scene.frame_set(1)
scene.render.engine = 'BLENDER_EEVEE_NEXT'
scene.render.image_settings.file_format = 'JPEG'
scene.render.image_settings.color_mode = 'RGB'
scene.render.image_settings.compression = 90
scene.render.resolution_x = 640
scene.render.resolution_y = 480
scene.render.resolution_percentage = 50
scene.render.pixel_aspect_x = 100.0
scene.render.pixel_aspect_y = 100.0
scene.render.fps = 25
scene.render.dither_intensity = 0.0
scene.render.use_compositing = False
scene.render.use_sequencer = False
scene.render.bake_margin = 2
scene.render.bake_bias = 0.0
scene.render.use_stamp_time = False
scene.render.use_stamp_date = False
scene.render.use_stamp_frame = False
scene.render.use_stamp_camera = False
scene.render.use_stamp_scene = False
scene.render.use_stamp_filename = False
scene.render.use_stamp_render_time = False
scene.render.stamp_font_size = 0
scene.cycles.use_denoising = False
scene.cycles.samples = 10
scene.cycles.sampling_pattern = 'TABULATED_SOBOL'
scene.cycles.light_sampling_threshold = 0.0
scene.cycles.use_adaptive_sampling = False
scene.cycles.use_light_tree = False
scene.cycles.blur_glossy = 0.0
scene.cycles.volume_bounces = 1
scene.cycles.pixel_filter_type = 'GAUSSIAN'
scene.cycles.sample_clamp_indirect = 0.0
scene.view_settings.view_transform = 'Raw'
bpy.context.view_layer.update()
